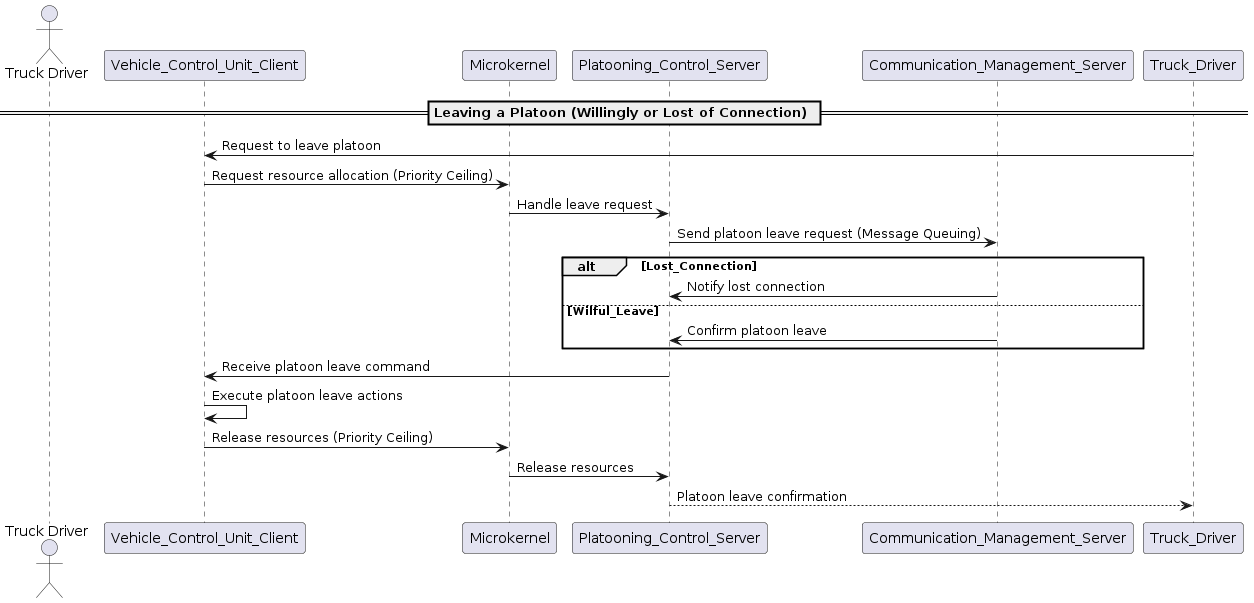

The diagram above was rendered by PlantUML. Its source (embedded in the PNG):
@startuml
actor "Truck Driver"
participant "Vehicle_Control_Unit_Client" as VCU
participant "Microkernel" as MK
participant "Platooning_Control_Server" as PCS
participant "Communication_Management_Server" as CMS

== Leaving a Platoon (Willingly or Lost of Connection) ==
Truck_Driver -> VCU: Request to leave platoon
VCU -> MK: Request resource allocation (Priority Ceiling)
MK -> PCS: Handle leave request
PCS -> CMS: Send platoon leave request (Message Queuing)
alt Lost_Connection
    CMS -> PCS: Notify lost connection
else Wilful_Leave
    CMS -> PCS: Confirm platoon leave
end
PCS -> VCU: Receive platoon leave command
VCU -> VCU: Execute platoon leave actions
VCU -> MK: Release resources (Priority Ceiling)
MK -> PCS: Release resources
PCS --> Truck_Driver: Platoon leave confirmation
@enduml